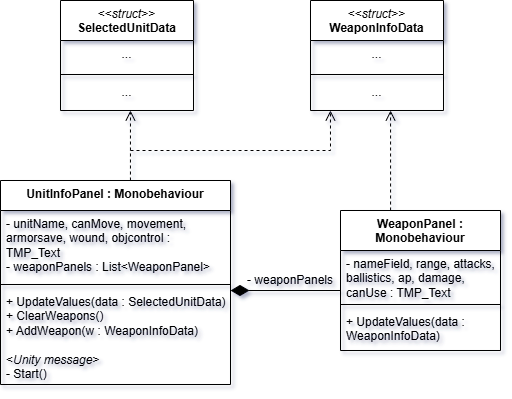

The diagram above was exported from draw.io. Its source (the exported page's mxGraphModel, read from the mxfile embedded in the PNG):
<mxGraphModel dx="815" dy="485" grid="1" gridSize="10" guides="1" tooltips="1" connect="1" arrows="1" fold="1" page="1" pageScale="1" pageWidth="827" pageHeight="1169" math="0" shadow="0">
  <root>
    <mxCell id="0" />
    <mxCell id="1" parent="0" />
    <mxCell id="7KYrNf9yulQMtdPSOfeM-1" value="&lt;div&gt;&lt;span style=&quot;background-color: initial;&quot;&gt;UnitInfoPanel : Monobehaviour&lt;/span&gt;&lt;br&gt;&lt;/div&gt;" style="swimlane;fontStyle=1;align=center;verticalAlign=top;childLayout=stackLayout;horizontal=1;startSize=30;horizontalStack=0;resizeParent=1;resizeParentMax=0;resizeLast=0;collapsible=1;marginBottom=0;whiteSpace=wrap;html=1;labelBackgroundColor=none;" vertex="1" parent="1">
      <mxGeometry x="50" y="210" width="230" height="204" as="geometry" />
    </mxCell>
    <mxCell id="7KYrNf9yulQMtdPSOfeM-2" value="&lt;div&gt;- unitName,&amp;nbsp;&lt;span style=&quot;background-color: transparent; color: light-dark(rgb(0, 0, 0), rgb(255, 255, 255));&quot;&gt;canMove,&amp;nbsp;&lt;/span&gt;&lt;span style=&quot;background-color: transparent; color: light-dark(rgb(0, 0, 0), rgb(255, 255, 255));&quot;&gt;movement,&amp;nbsp;&lt;/span&gt;&lt;/div&gt;&lt;div&gt;&lt;span style=&quot;background-color: transparent; color: light-dark(rgb(0, 0, 0), rgb(255, 255, 255));&quot;&gt;armorsave,&amp;nbsp;&lt;/span&gt;&lt;span style=&quot;background-color: transparent; color: light-dark(rgb(0, 0, 0), rgb(255, 255, 255));&quot;&gt;wound,&amp;nbsp;&lt;/span&gt;&lt;span style=&quot;background-color: transparent; color: light-dark(rgb(0, 0, 0), rgb(255, 255, 255));&quot;&gt;objcontrol : TMP_Text&lt;/span&gt;&lt;/div&gt;- weaponPanels : List&amp;lt;WeaponPanel&amp;gt;" style="text;strokeColor=none;fillColor=none;align=left;verticalAlign=top;spacingLeft=4;spacingRight=4;overflow=hidden;rotatable=0;points=[[0,0.5],[1,0.5]];portConstraint=eastwest;whiteSpace=wrap;html=1;labelBackgroundColor=none;" vertex="1" parent="7KYrNf9yulQMtdPSOfeM-1">
      <mxGeometry y="30" width="230" height="70" as="geometry" />
    </mxCell>
    <mxCell id="7KYrNf9yulQMtdPSOfeM-3" value="" style="line;strokeWidth=1;fillColor=none;align=left;verticalAlign=middle;spacingTop=-1;spacingLeft=3;spacingRight=3;rotatable=0;labelPosition=right;points=[];portConstraint=eastwest;labelBackgroundColor=none;" vertex="1" parent="7KYrNf9yulQMtdPSOfeM-1">
      <mxGeometry y="100" width="230" height="8" as="geometry" />
    </mxCell>
    <mxCell id="7KYrNf9yulQMtdPSOfeM-4" value="+ UpdateValues(data : SelectedUnitData)&lt;div&gt;+ ClearWeapons()&lt;/div&gt;&lt;div&gt;+ AddWeapon(w : WeaponInfoData)&lt;/div&gt;&lt;div&gt;&lt;br&gt;&lt;/div&gt;&lt;div&gt;&amp;lt;&lt;i&gt;Unity message&lt;/i&gt;&amp;gt;&lt;/div&gt;&lt;div&gt;- Start()&lt;/div&gt;" style="text;strokeColor=none;fillColor=none;align=left;verticalAlign=top;spacingLeft=4;spacingRight=4;overflow=hidden;rotatable=0;points=[[0,0.5],[1,0.5]];portConstraint=eastwest;whiteSpace=wrap;html=1;labelBackgroundColor=none;" vertex="1" parent="7KYrNf9yulQMtdPSOfeM-1">
      <mxGeometry y="108" width="230" height="96" as="geometry" />
    </mxCell>
    <mxCell id="7KYrNf9yulQMtdPSOfeM-5" value="&lt;div&gt;&lt;span style=&quot;background-color: initial;&quot;&gt;WeaponPanel : Monobehaviour&lt;/span&gt;&lt;br&gt;&lt;/div&gt;" style="swimlane;fontStyle=1;align=center;verticalAlign=top;childLayout=stackLayout;horizontal=1;startSize=40;horizontalStack=0;resizeParent=1;resizeParentMax=0;resizeLast=0;collapsible=1;marginBottom=0;whiteSpace=wrap;html=1;labelBackgroundColor=none;" vertex="1" parent="1">
      <mxGeometry x="390" y="240" width="160" height="140" as="geometry" />
    </mxCell>
    <mxCell id="7KYrNf9yulQMtdPSOfeM-6" value="- nameField, range, attacks,&lt;div&gt;ballistics, ap, damage, canUse : TMP_Text&lt;/div&gt;" style="text;strokeColor=none;fillColor=none;align=left;verticalAlign=top;spacingLeft=4;spacingRight=4;overflow=hidden;rotatable=0;points=[[0,0.5],[1,0.5]];portConstraint=eastwest;whiteSpace=wrap;html=1;labelBackgroundColor=none;" vertex="1" parent="7KYrNf9yulQMtdPSOfeM-5">
      <mxGeometry y="40" width="160" height="50" as="geometry" />
    </mxCell>
    <mxCell id="7KYrNf9yulQMtdPSOfeM-7" value="" style="line;strokeWidth=1;fillColor=none;align=left;verticalAlign=middle;spacingTop=-1;spacingLeft=3;spacingRight=3;rotatable=0;labelPosition=right;points=[];portConstraint=eastwest;labelBackgroundColor=none;" vertex="1" parent="7KYrNf9yulQMtdPSOfeM-5">
      <mxGeometry y="90" width="160" height="8" as="geometry" />
    </mxCell>
    <mxCell id="7KYrNf9yulQMtdPSOfeM-8" value="+ UpdateValues(data : WeaponInfoData)" style="text;strokeColor=none;fillColor=none;align=left;verticalAlign=top;spacingLeft=4;spacingRight=4;overflow=hidden;rotatable=0;points=[[0,0.5],[1,0.5]];portConstraint=eastwest;whiteSpace=wrap;html=1;labelBackgroundColor=none;" vertex="1" parent="7KYrNf9yulQMtdPSOfeM-5">
      <mxGeometry y="98" width="160" height="42" as="geometry" />
    </mxCell>
    <mxCell id="7KYrNf9yulQMtdPSOfeM-9" value="" style="endArrow=diamondThin;html=1;rounded=0;endFill=1;endSize=16;entryX=1;entryY=0.021;entryDx=0;entryDy=0;entryPerimeter=0;exitX=0;exitY=0.8;exitDx=0;exitDy=0;exitPerimeter=0;" edge="1" parent="1" source="7KYrNf9yulQMtdPSOfeM-6" target="7KYrNf9yulQMtdPSOfeM-4">
      <mxGeometry width="50" height="50" relative="1" as="geometry">
        <mxPoint x="340" y="320" as="sourcePoint" />
        <mxPoint x="310" y="321" as="targetPoint" />
        <Array as="points" />
      </mxGeometry>
    </mxCell>
    <mxCell id="7KYrNf9yulQMtdPSOfeM-10" value="- weaponPanels" style="text;html=1;align=center;verticalAlign=middle;whiteSpace=wrap;rounded=0;" vertex="1" parent="1">
      <mxGeometry x="290" y="295" width="100" height="30" as="geometry" />
    </mxCell>
    <mxCell id="K9_7vUlpiFb6bfnbyNZQ-1" value="&lt;div&gt;&lt;span style=&quot;background-color: initial; font-weight: normal;&quot;&gt;&amp;lt;&amp;lt;&lt;i&gt;struct&lt;/i&gt;&amp;gt;&amp;gt;&lt;/span&gt;&lt;/div&gt;&lt;div&gt;&lt;span style=&quot;background-color: initial;&quot;&gt;SelectedUnitData&lt;/span&gt;&lt;br&gt;&lt;/div&gt;" style="swimlane;fontStyle=1;align=center;verticalAlign=top;childLayout=stackLayout;horizontal=1;startSize=40;horizontalStack=0;resizeParent=1;resizeParentMax=0;resizeLast=0;collapsible=1;marginBottom=0;whiteSpace=wrap;html=1;labelBackgroundColor=none;" vertex="1" parent="1">
      <mxGeometry x="110" y="30" width="133" height="110" as="geometry" />
    </mxCell>
    <mxCell id="K9_7vUlpiFb6bfnbyNZQ-2" value="..." style="text;strokeColor=none;fillColor=none;align=center;verticalAlign=top;spacingLeft=4;spacingRight=4;overflow=hidden;rotatable=0;points=[[0,0.5],[1,0.5]];portConstraint=eastwest;whiteSpace=wrap;html=1;labelBackgroundColor=none;" vertex="1" parent="K9_7vUlpiFb6bfnbyNZQ-1">
      <mxGeometry y="40" width="133" height="30" as="geometry" />
    </mxCell>
    <mxCell id="K9_7vUlpiFb6bfnbyNZQ-3" value="" style="line;strokeWidth=1;fillColor=none;align=left;verticalAlign=middle;spacingTop=-1;spacingLeft=3;spacingRight=3;rotatable=0;labelPosition=right;points=[];portConstraint=eastwest;labelBackgroundColor=none;" vertex="1" parent="K9_7vUlpiFb6bfnbyNZQ-1">
      <mxGeometry y="70" width="133" height="8" as="geometry" />
    </mxCell>
    <mxCell id="K9_7vUlpiFb6bfnbyNZQ-4" value="..." style="text;strokeColor=none;fillColor=none;align=center;verticalAlign=top;spacingLeft=4;spacingRight=4;overflow=hidden;rotatable=0;points=[[0,0.5],[1,0.5]];portConstraint=eastwest;whiteSpace=wrap;html=1;labelBackgroundColor=none;" vertex="1" parent="K9_7vUlpiFb6bfnbyNZQ-1">
      <mxGeometry y="78" width="133" height="32" as="geometry" />
    </mxCell>
    <mxCell id="K9_7vUlpiFb6bfnbyNZQ-5" value="&lt;div&gt;&lt;span style=&quot;background-color: initial; font-weight: normal;&quot;&gt;&amp;lt;&amp;lt;&lt;i&gt;struct&lt;/i&gt;&amp;gt;&amp;gt;&lt;/span&gt;&lt;/div&gt;&lt;div&gt;&lt;span style=&quot;background-color: initial;&quot;&gt;WeaponInfoData&lt;/span&gt;&lt;br&gt;&lt;/div&gt;" style="swimlane;fontStyle=1;align=center;verticalAlign=top;childLayout=stackLayout;horizontal=1;startSize=40;horizontalStack=0;resizeParent=1;resizeParentMax=0;resizeLast=0;collapsible=1;marginBottom=0;whiteSpace=wrap;html=1;labelBackgroundColor=none;" vertex="1" parent="1">
      <mxGeometry x="360" y="30" width="133" height="110" as="geometry" />
    </mxCell>
    <mxCell id="K9_7vUlpiFb6bfnbyNZQ-6" value="..." style="text;strokeColor=none;fillColor=none;align=center;verticalAlign=top;spacingLeft=4;spacingRight=4;overflow=hidden;rotatable=0;points=[[0,0.5],[1,0.5]];portConstraint=eastwest;whiteSpace=wrap;html=1;labelBackgroundColor=none;" vertex="1" parent="K9_7vUlpiFb6bfnbyNZQ-5">
      <mxGeometry y="40" width="133" height="30" as="geometry" />
    </mxCell>
    <mxCell id="K9_7vUlpiFb6bfnbyNZQ-7" value="" style="line;strokeWidth=1;fillColor=none;align=left;verticalAlign=middle;spacingTop=-1;spacingLeft=3;spacingRight=3;rotatable=0;labelPosition=right;points=[];portConstraint=eastwest;labelBackgroundColor=none;" vertex="1" parent="K9_7vUlpiFb6bfnbyNZQ-5">
      <mxGeometry y="70" width="133" height="8" as="geometry" />
    </mxCell>
    <mxCell id="K9_7vUlpiFb6bfnbyNZQ-8" value="..." style="text;strokeColor=none;fillColor=none;align=center;verticalAlign=top;spacingLeft=4;spacingRight=4;overflow=hidden;rotatable=0;points=[[0,0.5],[1,0.5]];portConstraint=eastwest;whiteSpace=wrap;html=1;labelBackgroundColor=none;" vertex="1" parent="K9_7vUlpiFb6bfnbyNZQ-5">
      <mxGeometry y="78" width="133" height="32" as="geometry" />
    </mxCell>
    <mxCell id="K9_7vUlpiFb6bfnbyNZQ-9" value="" style="endArrow=open;html=1;rounded=0;entryX=0.526;entryY=1;entryDx=0;entryDy=0;endFill=0;endSize=8;dashed=1;startSize=6;entryPerimeter=0;exitX=0.565;exitY=0;exitDx=0;exitDy=0;exitPerimeter=0;" edge="1" parent="1" source="7KYrNf9yulQMtdPSOfeM-1" target="K9_7vUlpiFb6bfnbyNZQ-4">
      <mxGeometry width="50" height="50" relative="1" as="geometry">
        <mxPoint x="270" y="270" as="sourcePoint" />
        <mxPoint x="370" y="200" as="targetPoint" />
        <Array as="points" />
      </mxGeometry>
    </mxCell>
    <mxCell id="K9_7vUlpiFb6bfnbyNZQ-10" value="" style="endArrow=open;html=1;rounded=0;entryX=0.15;entryY=1;entryDx=0;entryDy=0;endFill=0;endSize=8;dashed=1;startSize=6;entryPerimeter=0;" edge="1" parent="1" target="K9_7vUlpiFb6bfnbyNZQ-8">
      <mxGeometry width="50" height="50" relative="1" as="geometry">
        <mxPoint x="180" y="180" as="sourcePoint" />
        <mxPoint x="339.71000000000004" y="150" as="targetPoint" />
        <Array as="points">
          <mxPoint x="380" y="180" />
        </Array>
      </mxGeometry>
    </mxCell>
    <mxCell id="K9_7vUlpiFb6bfnbyNZQ-11" value="" style="endArrow=open;html=1;rounded=0;entryX=0.602;entryY=1;entryDx=0;entryDy=0;endFill=0;endSize=8;dashed=1;startSize=6;entryPerimeter=0;exitX=0.313;exitY=0;exitDx=0;exitDy=0;exitPerimeter=0;" edge="1" parent="1" source="7KYrNf9yulQMtdPSOfeM-5" target="K9_7vUlpiFb6bfnbyNZQ-8">
      <mxGeometry width="50" height="50" relative="1" as="geometry">
        <mxPoint x="440" y="220" as="sourcePoint" />
        <mxPoint x="414" y="172" as="targetPoint" />
        <Array as="points" />
      </mxGeometry>
    </mxCell>
  </root>
</mxGraphModel>